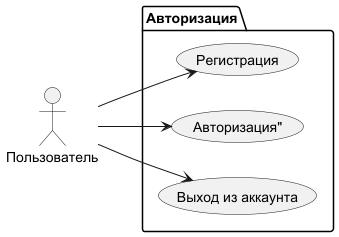

The diagram above was rendered by PlantUML. Its source (embedded in the PNG):
@startuml
left to right direction

actor "Пользователь" as User

package "Авторизация" {

    usecase "Регистрация" as UC_Register
    usecase "Авторизация"" as UC_Login
    usecase "Выход из аккаунта" as UC_Logout
}


User --> UC_Login
User --> UC_Register
User --> UC_Logout

@enduml